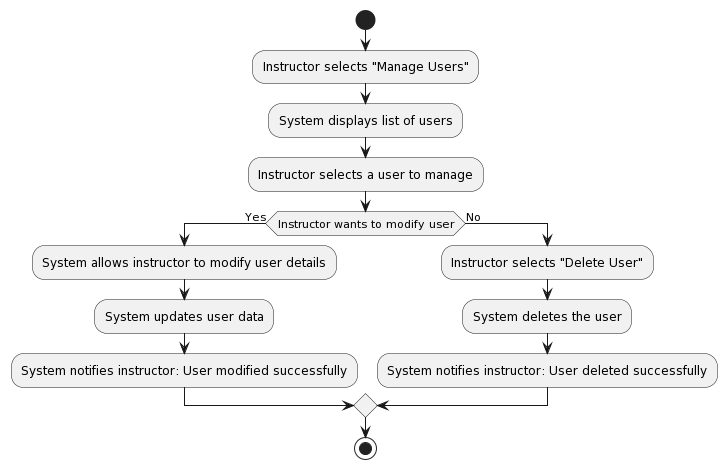

The diagram above was rendered by PlantUML. Its source (embedded in the PNG):
@startuml
start
:Instructor selects "Manage Users";
:System displays list of users;
:Instructor selects a user to manage;
if (Instructor wants to modify user) then (Yes)
  :System allows instructor to modify user details;
  :System updates user data;
  :System notifies instructor: User modified successfully;
else (No)
  :Instructor selects "Delete User";
  :System deletes the user;
  :System notifies instructor: User deleted successfully;
endif
stop
@enduml